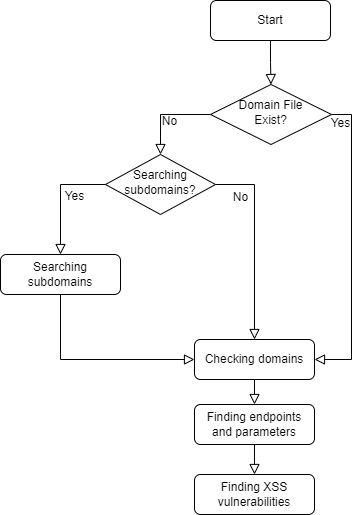

The diagram above was exported from draw.io. Its source (the exported page's mxGraphModel, read from the mxfile embedded in the PNG):
<mxGraphModel dx="1434" dy="738" grid="1" gridSize="10" guides="1" tooltips="1" connect="1" arrows="1" fold="1" page="1" pageScale="1" pageWidth="827" pageHeight="1169" math="0" shadow="0">
  <root>
    <mxCell id="WIyWlLk6GJQsqaUBKTNV-0" />
    <mxCell id="WIyWlLk6GJQsqaUBKTNV-1" parent="WIyWlLk6GJQsqaUBKTNV-0" />
    <mxCell id="WIyWlLk6GJQsqaUBKTNV-2" value="" style="rounded=0;html=1;jettySize=auto;orthogonalLoop=1;fontSize=11;endArrow=block;endFill=0;endSize=8;strokeWidth=1;shadow=0;labelBackgroundColor=none;edgeStyle=orthogonalEdgeStyle;entryX=0.5;entryY=0;entryDx=0;entryDy=0;exitX=0.5;exitY=1;exitDx=0;exitDy=0;" parent="WIyWlLk6GJQsqaUBKTNV-1" source="WIyWlLk6GJQsqaUBKTNV-3" target="TzWutMQBwZAmPtM58cJQ-0" edge="1">
      <mxGeometry relative="1" as="geometry">
        <mxPoint x="260" y="120" as="targetPoint" />
      </mxGeometry>
    </mxCell>
    <mxCell id="WIyWlLk6GJQsqaUBKTNV-3" value="Start" style="rounded=1;whiteSpace=wrap;html=1;fontSize=12;glass=0;strokeWidth=1;shadow=0;" parent="WIyWlLk6GJQsqaUBKTNV-1" vertex="1">
      <mxGeometry x="310" y="36" width="120" height="40" as="geometry" />
    </mxCell>
    <mxCell id="WIyWlLk6GJQsqaUBKTNV-6" value="Searching subdomains?" style="rhombus;whiteSpace=wrap;html=1;shadow=0;fontFamily=Helvetica;fontSize=12;align=center;strokeWidth=1;spacing=6;spacingTop=-4;" parent="WIyWlLk6GJQsqaUBKTNV-1" vertex="1">
      <mxGeometry x="205" y="190" width="110" height="60" as="geometry" />
    </mxCell>
    <mxCell id="WIyWlLk6GJQsqaUBKTNV-7" value="Searching subdomains" style="rounded=1;whiteSpace=wrap;html=1;fontSize=12;glass=0;strokeWidth=1;shadow=0;" parent="WIyWlLk6GJQsqaUBKTNV-1" vertex="1">
      <mxGeometry x="100" y="290" width="120" height="40" as="geometry" />
    </mxCell>
    <mxCell id="lNCqopTzsn25j07Zx-f1-4" value="" style="rounded=0;html=1;jettySize=auto;orthogonalLoop=1;fontSize=11;endArrow=block;endFill=0;endSize=8;strokeWidth=1;shadow=0;labelBackgroundColor=none;edgeStyle=orthogonalEdgeStyle;exitX=0;exitY=0.5;exitDx=0;exitDy=0;entryX=0.5;entryY=0;entryDx=0;entryDy=0;" parent="WIyWlLk6GJQsqaUBKTNV-1" source="TzWutMQBwZAmPtM58cJQ-0" target="WIyWlLk6GJQsqaUBKTNV-6" edge="1">
      <mxGeometry relative="1" as="geometry">
        <mxPoint x="369.5" y="113" as="sourcePoint" />
        <mxPoint x="260" y="110" as="targetPoint" />
      </mxGeometry>
    </mxCell>
    <mxCell id="lNCqopTzsn25j07Zx-f1-8" value="Checking domains" style="rounded=1;whiteSpace=wrap;html=1;fontSize=12;glass=0;strokeWidth=1;shadow=0;" parent="WIyWlLk6GJQsqaUBKTNV-1" vertex="1">
      <mxGeometry x="294" y="375" width="120" height="40" as="geometry" />
    </mxCell>
    <mxCell id="lNCqopTzsn25j07Zx-f1-11" value="Finding endpoints&lt;br&gt;and parameters" style="rounded=1;whiteSpace=wrap;html=1;fontSize=12;glass=0;strokeWidth=1;shadow=0;" parent="WIyWlLk6GJQsqaUBKTNV-1" vertex="1">
      <mxGeometry x="294" y="440" width="120" height="40" as="geometry" />
    </mxCell>
    <mxCell id="lNCqopTzsn25j07Zx-f1-12" value="Finding XSS vulnerabilities" style="rounded=1;whiteSpace=wrap;html=1;fontSize=12;glass=0;strokeWidth=1;shadow=0;" parent="WIyWlLk6GJQsqaUBKTNV-1" vertex="1">
      <mxGeometry x="294" y="510" width="120" height="40" as="geometry" />
    </mxCell>
    <mxCell id="lNCqopTzsn25j07Zx-f1-13" value="" style="rounded=0;html=1;jettySize=auto;orthogonalLoop=1;fontSize=11;endArrow=block;endFill=0;endSize=8;strokeWidth=1;shadow=0;labelBackgroundColor=none;edgeStyle=orthogonalEdgeStyle;entryX=0.5;entryY=0;entryDx=0;entryDy=0;exitX=0;exitY=0.5;exitDx=0;exitDy=0;" parent="WIyWlLk6GJQsqaUBKTNV-1" source="WIyWlLk6GJQsqaUBKTNV-6" target="WIyWlLk6GJQsqaUBKTNV-7" edge="1">
      <mxGeometry relative="1" as="geometry">
        <mxPoint x="180" y="160" as="sourcePoint" />
        <mxPoint x="180" y="190" as="targetPoint" />
      </mxGeometry>
    </mxCell>
    <mxCell id="lNCqopTzsn25j07Zx-f1-14" value="" style="rounded=0;html=1;jettySize=auto;orthogonalLoop=1;fontSize=11;endArrow=block;endFill=0;endSize=8;strokeWidth=1;shadow=0;labelBackgroundColor=none;edgeStyle=orthogonalEdgeStyle;exitX=1;exitY=0.5;exitDx=0;exitDy=0;entryX=0.5;entryY=0;entryDx=0;entryDy=0;" parent="WIyWlLk6GJQsqaUBKTNV-1" source="WIyWlLk6GJQsqaUBKTNV-6" target="lNCqopTzsn25j07Zx-f1-8" edge="1">
      <mxGeometry relative="1" as="geometry">
        <mxPoint x="405" y="220" as="sourcePoint" />
        <mxPoint x="400" y="250" as="targetPoint" />
      </mxGeometry>
    </mxCell>
    <mxCell id="lNCqopTzsn25j07Zx-f1-15" value="" style="rounded=0;html=1;jettySize=auto;orthogonalLoop=1;fontSize=11;endArrow=block;endFill=0;endSize=8;strokeWidth=1;shadow=0;labelBackgroundColor=none;edgeStyle=orthogonalEdgeStyle;exitX=1;exitY=0.5;exitDx=0;exitDy=0;entryX=1;entryY=0.5;entryDx=0;entryDy=0;" parent="WIyWlLk6GJQsqaUBKTNV-1" source="TzWutMQBwZAmPtM58cJQ-0" target="lNCqopTzsn25j07Zx-f1-8" edge="1">
      <mxGeometry relative="1" as="geometry">
        <mxPoint x="480" y="160" as="sourcePoint" />
        <mxPoint x="495" y="290" as="targetPoint" />
      </mxGeometry>
    </mxCell>
    <mxCell id="lNCqopTzsn25j07Zx-f1-18" value="" style="rounded=0;html=1;jettySize=auto;orthogonalLoop=1;fontSize=11;endArrow=block;endFill=0;endSize=8;strokeWidth=1;shadow=0;labelBackgroundColor=none;edgeStyle=orthogonalEdgeStyle;exitX=0.5;exitY=1;exitDx=0;exitDy=0;entryX=0.5;entryY=0;entryDx=0;entryDy=0;" parent="WIyWlLk6GJQsqaUBKTNV-1" source="lNCqopTzsn25j07Zx-f1-8" target="lNCqopTzsn25j07Zx-f1-11" edge="1">
      <mxGeometry relative="1" as="geometry">
        <mxPoint x="183" y="385" as="sourcePoint" />
        <mxPoint x="288" y="475" as="targetPoint" />
      </mxGeometry>
    </mxCell>
    <mxCell id="lNCqopTzsn25j07Zx-f1-21" value="" style="rounded=0;html=1;jettySize=auto;orthogonalLoop=1;fontSize=11;endArrow=block;endFill=0;endSize=8;strokeWidth=1;shadow=0;labelBackgroundColor=none;edgeStyle=orthogonalEdgeStyle;exitX=0.5;exitY=1;exitDx=0;exitDy=0;entryX=0.5;entryY=0;entryDx=0;entryDy=0;" parent="WIyWlLk6GJQsqaUBKTNV-1" source="lNCqopTzsn25j07Zx-f1-11" target="lNCqopTzsn25j07Zx-f1-12" edge="1">
      <mxGeometry relative="1" as="geometry">
        <mxPoint x="430" y="465" as="sourcePoint" />
        <mxPoint x="304" y="515" as="targetPoint" />
      </mxGeometry>
    </mxCell>
    <mxCell id="lNCqopTzsn25j07Zx-f1-22" value="" style="rounded=0;html=1;jettySize=auto;orthogonalLoop=1;fontSize=11;endArrow=block;endFill=0;endSize=8;strokeWidth=1;shadow=0;labelBackgroundColor=none;edgeStyle=orthogonalEdgeStyle;entryX=0;entryY=0.5;entryDx=0;entryDy=0;exitX=0.5;exitY=1;exitDx=0;exitDy=0;" parent="WIyWlLk6GJQsqaUBKTNV-1" source="WIyWlLk6GJQsqaUBKTNV-7" target="lNCqopTzsn25j07Zx-f1-8" edge="1">
      <mxGeometry relative="1" as="geometry">
        <mxPoint x="145" y="360" as="sourcePoint" />
        <mxPoint x="100" y="430" as="targetPoint" />
      </mxGeometry>
    </mxCell>
    <mxCell id="lNCqopTzsn25j07Zx-f1-25" value="Yes" style="text;html=1;align=center;verticalAlign=middle;resizable=0;points=[];autosize=1;strokeColor=none;fillColor=none;" parent="WIyWlLk6GJQsqaUBKTNV-1" vertex="1">
      <mxGeometry x="154" y="217" width="40" height="30" as="geometry" />
    </mxCell>
    <mxCell id="lNCqopTzsn25j07Zx-f1-27" value="No" style="text;html=1;align=center;verticalAlign=middle;resizable=0;points=[];autosize=1;strokeColor=none;fillColor=none;" parent="WIyWlLk6GJQsqaUBKTNV-1" vertex="1">
      <mxGeometry x="320" y="218" width="40" height="30" as="geometry" />
    </mxCell>
    <mxCell id="TzWutMQBwZAmPtM58cJQ-0" value="Domain File&lt;br&gt;Exist?" style="rhombus;whiteSpace=wrap;html=1;shadow=0;fontFamily=Helvetica;fontSize=12;align=center;strokeWidth=1;spacing=6;spacingTop=-4;" vertex="1" parent="WIyWlLk6GJQsqaUBKTNV-1">
      <mxGeometry x="310" y="120" width="121" height="60" as="geometry" />
    </mxCell>
    <mxCell id="TzWutMQBwZAmPtM58cJQ-1" value="No" style="text;html=1;align=center;verticalAlign=middle;resizable=0;points=[];autosize=1;strokeColor=none;fillColor=none;" vertex="1" parent="WIyWlLk6GJQsqaUBKTNV-1">
      <mxGeometry x="249" y="142" width="40" height="30" as="geometry" />
    </mxCell>
    <mxCell id="TzWutMQBwZAmPtM58cJQ-2" value="Yes" style="text;html=1;align=center;verticalAlign=middle;resizable=0;points=[];autosize=1;strokeColor=none;fillColor=none;" vertex="1" parent="WIyWlLk6GJQsqaUBKTNV-1">
      <mxGeometry x="420" y="144" width="40" height="30" as="geometry" />
    </mxCell>
  </root>
</mxGraphModel>